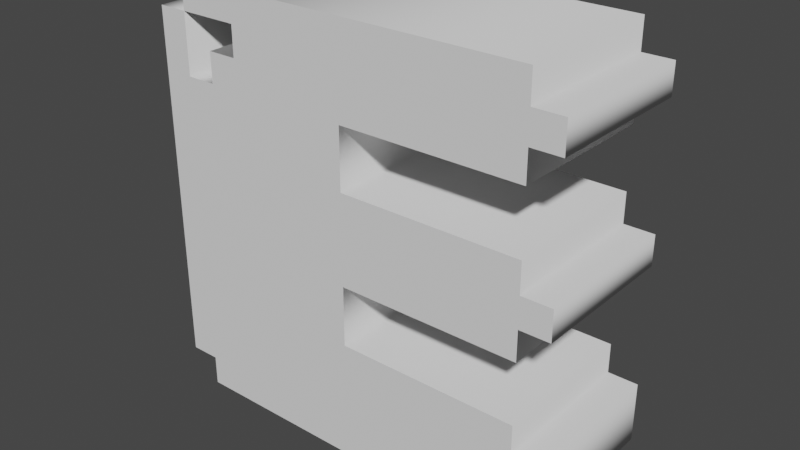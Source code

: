 # Source: LetterE.blend  (saved by Blender 3.4.6; exported with 4.5.12 LTS)
import bpy
from mathutils import Matrix  # noqa: F401  (used for matrix-valued properties, if any)

bpy.ops.wm.read_factory_settings(use_empty=True)
scene = bpy.context.scene
scene.name = 'Scene'

# ---- collections
col_collection = bpy.data.collections.new('Collection'); scene.collection.children.link(col_collection)

# ---- world
world_world = bpy.data.worlds.new('World'); scene.world = world_world
world_world.use_nodes = True; world_world.node_tree.nodes.clear()
_N = world_world.node_tree.nodes; _L = world_world.node_tree.links
n0 = _N.new('ShaderNodeOutputWorld'); n0.name = 'World Output'; n0.location = (300, 300)
n1 = _N.new('ShaderNodeBackground'); n1.name = 'Background'; n1.location = (10, 300)
n1.inputs[0].default_value = (0.05088, 0.05088, 0.05088, 1.0)
_L.new(n1.outputs[0], n0.inputs[0])
n0.is_active_output = True
world_world.color = (0.05088, 0.05088, 0.05088)
world_world.use_sun_shadow = False
world_world.sun_shadow_jitter_overblur = 0.0

# ---- meshes
me_text = bpy.data.meshes.new('Text')
me_text.from_pydata([(0.8235, 0.7647, 0.15), (0.8235, 0.7059, 0.15), (0.7647, 0.7059, 0.15), (0.7647, 0.6471, 0.15), (0.4118, 0.6471, 0.15), (0.4118, 0.5294, 0.15), (0.7647, 0.5294, 0.15), (0.7647, 0.4706, 0.15), (0.8235, 0.4706, 0.15), (0.8235, 0.4118, 0.15), (0.7647, 0.4118, 0.15), (0.7647, 0.3529, 0.15), (0.4118, 0.3529, 0.15), (0.4118, 0.2353, 0.15), (0.7647, 0.2353, 0.15), (0.7647, 0.1765, 0.15), (0.8235, 0.1765, 0.15), (0.8235, 0.05882, 0.15), (0.7647, 0.05882, 0.15), (0.7647, 0.0, 0.15), (0.05882, 0.0, 0.15), (0.05882, 0.05882, 0.15), (0.0, 0.05882, 0.15), (0.0, 0.7647, 0.15), (0.05882, 0.7647, 0.15), (0.05882, 0.6471, 0.15), (0.1176, 0.6471, 0.15), (0.1176, 0.7059, 0.15), (0.1765, 0.7059, 0.15), (0.1765, 0.7647, 0.15), (0.05882, 0.7647, 0.15), (0.05882, 0.8235, 0.15), (0.7647, 0.8235, 0.15), (0.7647, 0.7647, 0.15), (0.8235, 0.7647, -0.15), (0.8235, 0.7059, -0.15), (0.7647, 0.7059, -0.15), (0.7647, 0.6471, -0.15), (0.4118, 0.6471, -0.15), (0.4118, 0.5294, -0.15), (0.7647, 0.5294, -0.15), (0.7647, 0.4706, -0.15), (0.8235, 0.4706, -0.15), (0.8235, 0.4118, -0.15), (0.7647, 0.4118, -0.15), (0.7647, 0.3529, -0.15), (0.4118, 0.3529, -0.15), (0.4118, 0.2353, -0.15), (0.7647, 0.2353, -0.15), (0.7647, 0.1765, -0.15), (0.8235, 0.1765, -0.15), (0.8235, 0.05882, -0.15), (0.7647, 0.05882, -0.15), (0.7647, 0.0, -0.15), (0.05882, 0.0, -0.15), (0.05882, 0.05882, -0.15), (0.0, 0.05882, -0.15), (0.0, 0.7647, -0.15), (0.05882, 0.7647, -0.15), (0.05882, 0.6471, -0.15), (0.1176, 0.6471, -0.15), (0.1176, 0.7059, -0.15), (0.1765, 0.7059, -0.15), (0.1765, 0.7647, -0.15), (0.05882, 0.7647, -0.15), (0.05882, 0.8235, -0.15), (0.7647, 0.8235, -0.15), (0.7647, 0.7647, -0.15), (0.8235, 0.7647, -0.15), (0.8235, 0.7647, 0.15), (0.8235, 0.7059, -0.15), (0.8235, 0.7059, 0.15), (0.7647, 0.7059, -0.15), (0.7647, 0.7059, 0.15), (0.7647, 0.6471, -0.15), (0.7647, 0.6471, 0.15), (0.4118, 0.6471, -0.15), (0.4118, 0.6471, 0.15), (0.4118, 0.5294, -0.15), (0.4118, 0.5294, 0.15), (0.7647, 0.5294, -0.15), (0.7647, 0.5294, 0.15), (0.7647, 0.4706, -0.15), (0.7647, 0.4706, 0.15), (0.8235, 0.4706, -0.15), (0.8235, 0.4706, 0.15), (0.8235, 0.4118, -0.15), (0.8235, 0.4118, 0.15), (0.7647, 0.4118, -0.15), (0.7647, 0.4118, 0.15), (0.7647, 0.3529, -0.15), (0.7647, 0.3529, 0.15), (0.4118, 0.3529, -0.15), (0.4118, 0.3529, 0.15), (0.4118, 0.2353, -0.15), (0.4118, 0.2353, 0.15), (0.7647, 0.2353, -0.15), (0.7647, 0.2353, 0.15), (0.7647, 0.1765, -0.15), (0.7647, 0.1765, 0.15), (0.8235, 0.1765, -0.15), (0.8235, 0.1765, 0.15), (0.8235, 0.05882, -0.15), (0.8235, 0.05882, 0.15), (0.7647, 0.05882, -0.15), (0.7647, 0.05882, 0.15), (0.7647, 0.0, -0.15), (0.7647, 0.0, 0.15), (0.05882, 0.0, -0.15), (0.05882, 0.0, 0.15), (0.05882, 0.05882, -0.15), (0.05882, 0.05882, 0.15), (0.0, 0.05882, -0.15), (0.0, 0.05882, 0.15), (0.0, 0.7647, -0.15), (0.0, 0.7647, 0.15), (0.05882, 0.7647, -0.15), (0.05882, 0.7647, 0.15), (0.05882, 0.6471, -0.15), (0.05882, 0.6471, 0.15), (0.1176, 0.6471, -0.15), (0.1176, 0.6471, 0.15), (0.1176, 0.7059, -0.15), (0.1176, 0.7059, 0.15), (0.1765, 0.7059, -0.15), (0.1765, 0.7059, 0.15), (0.1765, 0.7647, -0.15), (0.1765, 0.7647, 0.15), (0.05882, 0.7647, -0.15), (0.05882, 0.7647, 0.15), (0.05882, 0.8235, -0.15), (0.05882, 0.8235, 0.15), (0.7647, 0.8235, -0.15), (0.7647, 0.8235, 0.15), (0.7647, 0.7647, -0.15), (0.7647, 0.7647, 0.15)], [], [(30, 32, 31), (30, 33, 32), (22, 24, 23), (22, 25, 24), (29, 33, 30), (28, 33, 29), (28, 0, 33), (28, 1, 0), (26, 28, 27), (26, 2, 28), (2, 1, 28), (26, 3, 2), (22, 26, 25), (22, 4, 26), (4, 3, 26), (22, 5, 4), (22, 12, 5), (12, 6, 5), (12, 7, 6), (12, 8, 7), (12, 10, 8), (10, 9, 8), (12, 11, 10), (22, 13, 12), (22, 14, 13), (22, 15, 14), (22, 16, 15), (22, 17, 16), (21, 17, 22), (20, 18, 21), (18, 17, 21), (20, 19, 18), (64, 65, 66), (64, 66, 67), (56, 57, 58), (56, 58, 59), (63, 64, 67), (62, 63, 67), (62, 67, 34), (62, 34, 35), (60, 61, 62), (60, 62, 36), (36, 62, 35), (60, 36, 37), (56, 59, 60), (56, 60, 38), (38, 60, 37), (56, 38, 39), (56, 39, 46), (46, 39, 40), (46, 40, 41), (46, 41, 42), (46, 42, 44), (44, 42, 43), (46, 44, 45), (56, 46, 47), (56, 47, 48), (56, 48, 49), (56, 49, 50), (56, 50, 51), (55, 56, 51), (54, 55, 52), (52, 55, 51), (54, 52, 53), (69, 71, 70, 68), (71, 73, 72, 70), (73, 75, 74, 72), (75, 77, 76, 74), (77, 79, 78, 76), (79, 81, 80, 78), (81, 83, 82, 80), (83, 85, 84, 82), (85, 87, 86, 84), (87, 89, 88, 86), (89, 91, 90, 88), (91, 93, 92, 90), (93, 95, 94, 92), (95, 97, 96, 94), (97, 99, 98, 96), (99, 101, 100, 98), (101, 103, 102, 100), (103, 105, 104, 102), (105, 107, 106, 104), (107, 109, 108, 106), (109, 111, 110, 108), (111, 113, 112, 110), (113, 115, 114, 112), (115, 117, 116, 114), (117, 119, 118, 116), (119, 121, 120, 118), (121, 123, 122, 120), (123, 125, 124, 122), (125, 127, 126, 124), (127, 129, 128, 126), (129, 131, 130, 128), (131, 133, 132, 130), (133, 135, 134, 132), (135, 69, 68, 134)])
me_text.polygons.foreach_set('use_smooth', [0, 0, 0, 0, 0, 0, 0, 0, 0, 0, 0, 0, 0, 0, 0, 0, 0, 0, 0, 0, 0, 0, 0, 0, 0, 0, 0, 0, 0, 0, 0, 0, 0, 0, 0, 0, 0, 0, 0, 0, 0, 0, 0, 0, 0, 0, 0, 0, 0, 0, 0, 0, 0, 0, 0, 0, 0, 0, 0, 0, 0, 0, 0, 0, 1, 1, 1, 1, 1, 1, 1, 1, 1, 1, 1, 1, 1, 1, 1, 1, 1, 1, 1, 1, 1, 1, 1, 1, 1, 1, 1, 1, 1, 1, 1, 1, 1, 1])
_uv = me_text.uv_layers.new(name='UVMap')
_uv.uv.foreach_set('vector', [0.9091, 0.0, 0.9697, 0.0, 0.9394, 0.0, 0.9091, 0.0, 1.0, 0.0, 0.9697, 0.0, 0.6667, 0.0, 0.7273, 0.0, 0.697, 0.0, 0.6667, 0.0, 0.7576, 0.0, 0.7273, 0.0, 0.8788, 0.0, 1.0, 0.0, 0.9091, 0.0, 0.8485, 0.0, 1.0, 0.0, 0.8788, 0.0, 0.8485, 0.0, 0.0, 0.0, 1.0, 0.0, 0.8485, 0.0, 0.0303, 0.0, 0.0, 0.0, 0.7879, 0.0, 0.8485, 0.0, 0.8182, 0.0, 0.7879, 0.0, 0.06061, 0.0, 0.8485, 0.0, 0.06061, 0.0, 0.0303, 0.0, 0.8485, 0.0, 0.7879, 0.0, 0.09091, 0.0, 0.06061, 0.0, 0.6667, 0.0, 0.7879, 0.0, 0.7576, 0.0, 0.6667, 0.0, 0.1212, 0.0, 0.7879, 0.0, 0.1212, 0.0, 0.09091, 0.0, 0.7879, 0.0, 0.6667, 0.0, 0.1515, 0.0, 0.1212, 0.0, 0.6667, 0.0, 0.3636, 0.0, 0.1515, 0.0, 0.3636, 0.0, 0.1818, 0.0, 0.1515, 0.0, 0.3636, 0.0, 0.2121, 0.0, 0.1818, 0.0, 0.3636, 0.0, 0.2424, 0.0, 0.2121, 0.0, 0.3636, 0.0, 0.303, 0.0, 0.2424, 0.0, 0.303, 0.0, 0.2727, 0.0, 0.2424, 0.0, 0.3636, 0.0, 0.3333, 0.0, 0.303, 0.0, 0.6667, 0.0, 0.3939, 0.0, 0.3636, 0.0, 0.6667, 0.0, 0.4242, 0.0, 0.3939, 0.0, 0.6667, 0.0, 0.4545, 0.0, 0.4242, 0.0, 0.6667, 0.0, 0.4848, 0.0, 0.4545, 0.0, 0.6667, 0.0, 0.5152, 0.0, 0.4848, 0.0, 0.6364, 0.0, 0.5152, 0.0, 0.6667, 0.0, 0.6061, 0.0, 0.5455, 0.0, 0.6364, 0.0, 0.5455, 0.0, 0.5152, 0.0, 0.6364, 0.0, 0.6061, 0.0, 0.5758, 0.0, 0.5455, 0.0, 0.9091, 0.0, 0.9394, 0.0, 0.9697, 0.0, 0.9091, 0.0, 0.9697, 0.0, 1.0, 0.0, 0.6667, 0.0, 0.697, 0.0, 0.7273, 0.0, 0.6667, 0.0, 0.7273, 0.0, 0.7576, 0.0, 0.8788, 0.0, 0.9091, 0.0, 1.0, 0.0, 0.8485, 0.0, 0.8788, 0.0, 1.0, 0.0, 0.8485, 0.0, 1.0, 0.0, 0.0, 0.0, 0.8485, 0.0, 0.0, 0.0, 0.0303, 0.0, 0.7879, 0.0, 0.8182, 0.0, 0.8485, 0.0, 0.7879, 0.0, 0.8485, 0.0, 0.06061, 0.0, 0.06061, 0.0, 0.8485, 0.0, 0.0303, 0.0, 0.7879, 0.0, 0.06061, 0.0, 0.09091, 0.0, 0.6667, 0.0, 0.7576, 0.0, 0.7879, 0.0, 0.6667, 0.0, 0.7879, 0.0, 0.1212, 0.0, 0.1212, 0.0, 0.7879, 0.0, 0.09091, 0.0, 0.6667, 0.0, 0.1212, 0.0, 0.1515, 0.0, 0.6667, 0.0, 0.1515, 0.0, 0.3636, 0.0, 0.3636, 0.0, 0.1515, 0.0, 0.1818, 0.0, 0.3636, 0.0, 0.1818, 0.0, 0.2121, 0.0, 0.3636, 0.0, 0.2121, 0.0, 0.2424, 0.0, 0.3636, 0.0, 0.2424, 0.0, 0.303, 0.0, 0.303, 0.0, 0.2424, 0.0, 0.2727, 0.0, 0.3636, 0.0, 0.303, 0.0, 0.3333, 0.0, 0.6667, 0.0, 0.3636, 0.0, 0.3939, 0.0, 0.6667, 0.0, 0.3939, 0.0, 0.4242, 0.0, 0.6667, 0.0, 0.4242, 0.0, 0.4545, 0.0, 0.6667, 0.0, 0.4545, 0.0, 0.4848, 0.0, 0.6667, 0.0, 0.4848, 0.0, 0.5152, 0.0, 0.6364, 0.0, 0.6667, 0.0, 0.5152, 0.0, 0.6061, 0.0, 0.6364, 0.0, 0.5455, 0.0, 0.5455, 0.0, 0.6364, 0.0, 0.5152, 0.0, 0.6061, 0.0, 0.5455, 0.0, 0.5758, 0.0, 0.0, 1.0, 0.02941, 1.0, 0.02941, 0.0, 0.0, 0.0, 0.02941, 1.0, 0.05882, 1.0, 0.05882, 0.0, 0.02941, 0.0, 0.05882, 1.0, 0.08824, 1.0, 0.08824, 0.0, 0.05882, 0.0, 0.08824, 1.0, 0.1176, 1.0, 0.1176, 0.0, 0.08824, 0.0, 0.1176, 1.0, 0.1471, 1.0, 0.1471, 0.0, 0.1176, 0.0, 0.1471, 1.0, 0.1765, 1.0, 0.1765, 0.0, 0.1471, 0.0, 0.1765, 1.0, 0.2059, 1.0, 0.2059, 0.0, 0.1765, 0.0, 0.2059, 1.0, 0.2353, 1.0, 0.2353, 0.0, 0.2059, 0.0, 0.2353, 1.0, 0.2647, 1.0, 0.2647, 0.0, 0.2353, 0.0, 0.2647, 1.0, 0.2941, 1.0, 0.2941, 0.0, 0.2647, 0.0, 0.2941, 1.0, 0.3235, 1.0, 0.3235, 0.0, 0.2941, 0.0, 0.3235, 1.0, 0.3529, 1.0, 0.3529, 0.0, 0.3235, 0.0, 0.3529, 1.0, 0.3824, 1.0, 0.3824, 0.0, 0.3529, 0.0, 0.3824, 1.0, 0.4118, 1.0, 0.4118, 0.0, 0.3824, 0.0, 0.4118, 1.0, 0.4412, 1.0, 0.4412, 0.0, 0.4118, 0.0, 0.4412, 1.0, 0.4706, 1.0, 0.4706, 0.0, 0.4412, 0.0, 0.4706, 1.0, 0.5, 1.0, 0.5, 0.0, 0.4706, 0.0, 0.5, 1.0, 0.5294, 1.0, 0.5294, 0.0, 0.5, 0.0, 0.5294, 1.0, 0.5588, 1.0, 0.5588, 0.0, 0.5294, 0.0, 0.5588, 1.0, 0.5882, 1.0, 0.5882, 0.0, 0.5588, 0.0, 0.5882, 1.0, 0.6176, 1.0, 0.6176, 0.0, 0.5882, 0.0, 0.6176, 1.0, 0.6471, 1.0, 0.6471, 0.0, 0.6176, 0.0, 0.6471, 1.0, 0.6765, 1.0, 0.6765, 0.0, 0.6471, 0.0, 0.6765, 1.0, 0.7059, 1.0, 0.7059, 0.0, 0.6765, 0.0, 0.7059, 1.0, 0.7353, 1.0, 0.7353, 0.0, 0.7059, 0.0, 0.7353, 1.0, 0.7647, 1.0, 0.7647, 0.0, 0.7353, 0.0, 0.7647, 1.0, 0.7941, 1.0, 0.7941, 0.0, 0.7647, 0.0, 0.7941, 1.0, 0.8235, 1.0, 0.8235, 0.0, 0.7941, 0.0, 0.8235, 1.0, 0.8529, 1.0, 0.8529, 0.0, 0.8235, 0.0, 0.8529, 1.0, 0.8824, 1.0, 0.8824, 0.0, 0.8529, 0.0, 0.8824, 1.0, 0.9118, 1.0, 0.9118, 0.0, 0.8824, 0.0, 0.9118, 1.0, 0.9412, 1.0, 0.9412, 0.0, 0.9118, 0.0, 0.9412, 1.0, 0.9706, 1.0, 0.9706, 0.0, 0.9412, 0.0, 0.9706, 1.0, 1.0, 1.0, 1.0, 0.0, 0.9706, 0.0])
me_text.auto_texspace = False
me_text.update()

# ---- objects
ob_text = bpy.data.objects.new('Text', me_text)

# ---- transforms, parenting, visibility, modifiers, constraints
ob_text.location = (0.0, 0.0, 0.0)
ob_text.rotation_euler = (-4.712, 2.22e-16, 2.22e-16)

# ---- collection membership
col_collection.objects.link(ob_text)

# ---- scene / render settings (as saved in the file)
scene.frame_start = 1; scene.frame_end = 250; scene.frame_set(1)
scene.render.engine = 'BLENDER_EEVEE_NEXT'
scene.cycles.sampling_pattern = 'TABULATED_SOBOL'
scene.cycles.use_light_tree = False
scene.view_settings.view_transform = 'Filmic'
bpy.context.view_layer.update()

# ---- added for rendering (the .blend has no active camera and no usable light): camera, sun
cam_auto = bpy.data.cameras.new('AutoCamera')
cam_auto.lens = 50.0
cam_auto.sensor_width = 36.0
cam_auto.clip_end = 1000.0
ob_auto_camera = bpy.data.objects.new('AutoCamera', cam_auto)
scene.collection.objects.link(ob_auto_camera)
ob_auto_camera.location = (1.5245, -1.33528, 1.30195)
ob_auto_camera.rotation_euler = (1.09748, -7.21219e-08, 0.694738)
scene.camera = ob_auto_camera
light_auto_sun = bpy.data.lights.new('AutoSun', 'SUN')
light_auto_sun.energy = 3.0
light_auto_sun.angle = 0.0523599
ob_auto_sun = bpy.data.objects.new('AutoSun', light_auto_sun)
scene.collection.objects.link(ob_auto_sun)
ob_auto_sun.rotation_euler = (0.872665, 0.174533, 0.523599)
bpy.context.view_layer.update()
